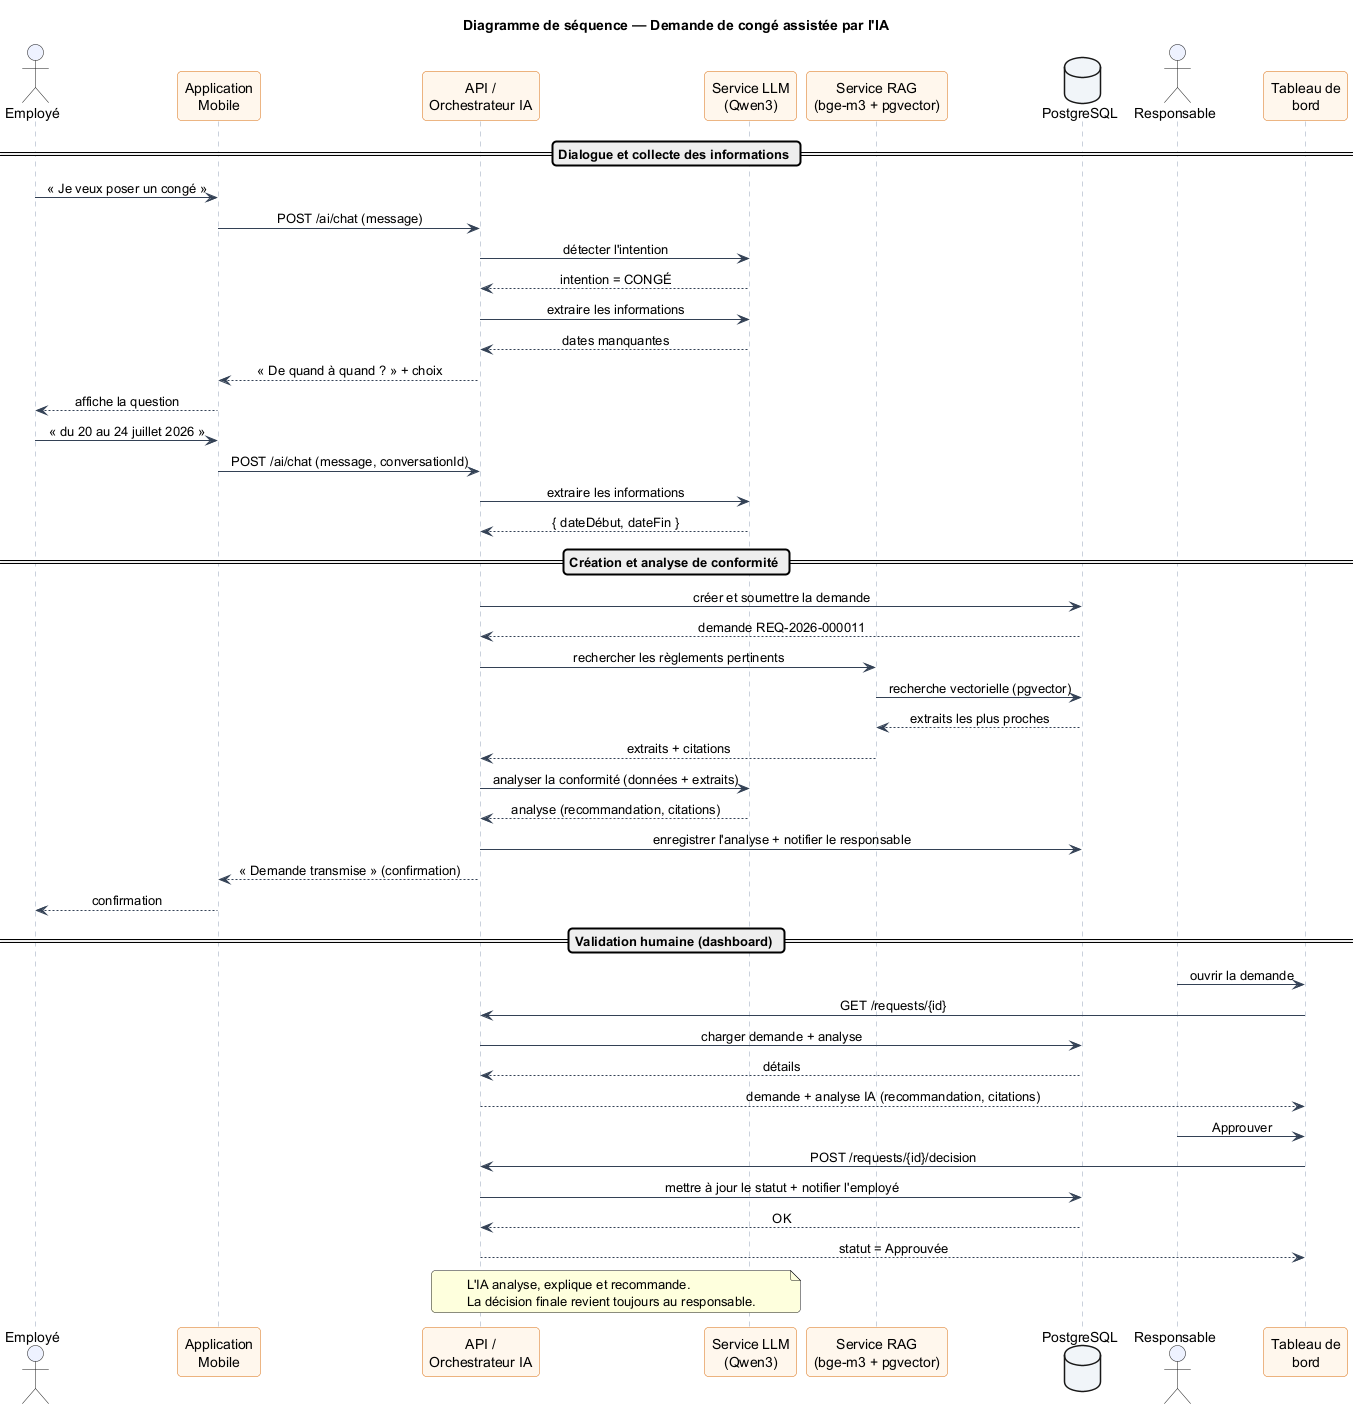

The diagram above was rendered by PlantUML. Its source (embedded in the PNG):
@startuml sequence
' Diagramme de séquence — Création d'une demande via l'assistant IA puis validation
skinparam backgroundColor #FFFFFF
skinparam shadowing false
skinparam sequenceMessageAlign center
skinparam roundcorner 8
skinparam ParticipantBackgroundColor #FFF7ED
skinparam ParticipantBorderColor #D96C0C
skinparam ActorBackgroundColor #EEF2FF
skinparam DatabaseBackgroundColor #F1F5F9
skinparam sequence {
  LifeLineBorderColor #94A3B8
  ArrowColor #334155
}
title Diagramme de séquence — Demande de congé assistée par l'IA

actor "Employé" as EMP
participant "Application\nMobile" as MOB
participant "API /\nOrchestrateur IA" as API
participant "Service LLM\n(Qwen3)" as LLM
participant "Service RAG\n(bge-m3 + pgvector)" as RAG
database "PostgreSQL" as DB
actor "Responsable" as RESP
participant "Tableau de\nbord" as DASH

== Dialogue et collecte des informations ==
EMP -> MOB : « Je veux poser un congé »
MOB -> API : POST /ai/chat (message)
API -> LLM : détecter l'intention
LLM --> API : intention = CONGÉ
API -> LLM : extraire les informations
LLM --> API : dates manquantes
API --> MOB : « De quand à quand ? » + choix
MOB --> EMP : affiche la question

EMP -> MOB : « du 20 au 24 juillet 2026 »
MOB -> API : POST /ai/chat (message, conversationId)
API -> LLM : extraire les informations
LLM --> API : { dateDébut, dateFin }

== Création et analyse de conformité ==
API -> DB : créer et soumettre la demande
DB --> API : demande REQ-2026-000011
API -> RAG : rechercher les règlements pertinents
RAG -> DB : recherche vectorielle (pgvector)
DB --> RAG : extraits les plus proches
RAG --> API : extraits + citations
API -> LLM : analyser la conformité (données + extraits)
LLM --> API : analyse (recommandation, citations)
API -> DB : enregistrer l'analyse + notifier le responsable
API --> MOB : « Demande transmise » (confirmation)
MOB --> EMP : confirmation

== Validation humaine (dashboard) ==
RESP -> DASH : ouvrir la demande
DASH -> API : GET /requests/{id}
API -> DB : charger demande + analyse
DB --> API : détails
API --> DASH : demande + analyse IA (recommandation, citations)
RESP -> DASH : Approuver
DASH -> API : POST /requests/{id}/decision
API -> DB : mettre à jour le statut + notifier l'employé
DB --> API : OK
API --> DASH : statut = Approuvée

note over API, LLM
  L'IA analyse, explique et recommande.
  La décision finale revient toujours au responsable.
end note

@enduml